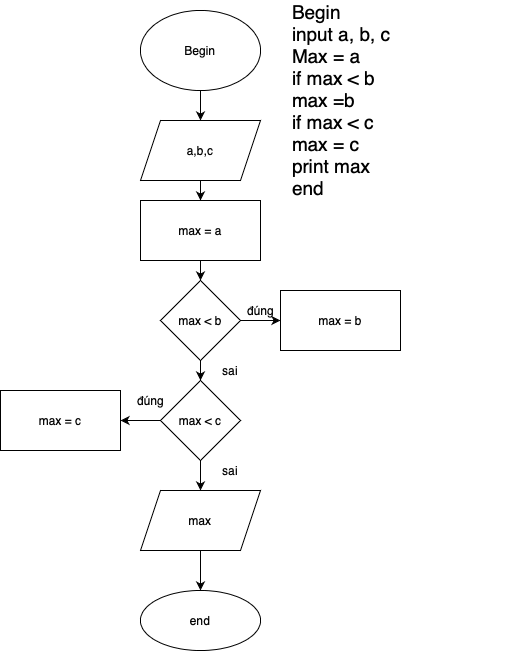

The diagram above was exported from draw.io. Its source (the exported page's mxGraphModel, read from the mxfile embedded in the PNG):
<mxGraphModel dx="766" dy="550" grid="1" gridSize="10" guides="1" tooltips="1" connect="1" arrows="1" fold="1" page="1" pageScale="1" pageWidth="827" pageHeight="1169" math="0" shadow="0">
  <root>
    <mxCell id="0" />
    <mxCell id="1" parent="0" />
    <mxCell id="Z4E5OspRUrIoxEe48GGH-3" value="" style="edgeStyle=orthogonalEdgeStyle;rounded=0;orthogonalLoop=1;jettySize=auto;html=1;" edge="1" parent="1" source="Z4E5OspRUrIoxEe48GGH-1" target="Z4E5OspRUrIoxEe48GGH-2">
      <mxGeometry relative="1" as="geometry" />
    </mxCell>
    <mxCell id="Z4E5OspRUrIoxEe48GGH-1" value="Begin" style="ellipse;whiteSpace=wrap;html=1;" vertex="1" parent="1">
      <mxGeometry x="180" y="40" width="120" height="80" as="geometry" />
    </mxCell>
    <mxCell id="Z4E5OspRUrIoxEe48GGH-5" value="" style="edgeStyle=orthogonalEdgeStyle;rounded=0;orthogonalLoop=1;jettySize=auto;html=1;" edge="1" parent="1" source="Z4E5OspRUrIoxEe48GGH-2">
      <mxGeometry relative="1" as="geometry">
        <mxPoint x="240" y="230" as="targetPoint" />
      </mxGeometry>
    </mxCell>
    <mxCell id="Z4E5OspRUrIoxEe48GGH-2" value="a,b,c&lt;br&gt;" style="shape=parallelogram;perimeter=parallelogramPerimeter;whiteSpace=wrap;html=1;fixedSize=1;" vertex="1" parent="1">
      <mxGeometry x="180" y="150" width="120" height="60" as="geometry" />
    </mxCell>
    <mxCell id="Z4E5OspRUrIoxEe48GGH-7" value="" style="edgeStyle=orthogonalEdgeStyle;rounded=0;orthogonalLoop=1;jettySize=auto;html=1;" edge="1" parent="1">
      <mxGeometry relative="1" as="geometry">
        <mxPoint x="240" y="290" as="sourcePoint" />
        <mxPoint x="240" y="310" as="targetPoint" />
      </mxGeometry>
    </mxCell>
    <mxCell id="Z4E5OspRUrIoxEe48GGH-12" value="max = a" style="rounded=0;whiteSpace=wrap;html=1;" vertex="1" parent="1">
      <mxGeometry x="180" y="230" width="120" height="60" as="geometry" />
    </mxCell>
    <mxCell id="Z4E5OspRUrIoxEe48GGH-15" value="" style="edgeStyle=orthogonalEdgeStyle;rounded=0;orthogonalLoop=1;jettySize=auto;html=1;" edge="1" parent="1" source="Z4E5OspRUrIoxEe48GGH-13" target="Z4E5OspRUrIoxEe48GGH-14">
      <mxGeometry relative="1" as="geometry" />
    </mxCell>
    <mxCell id="Z4E5OspRUrIoxEe48GGH-22" value="" style="edgeStyle=orthogonalEdgeStyle;rounded=0;orthogonalLoop=1;jettySize=auto;html=1;" edge="1" parent="1" source="Z4E5OspRUrIoxEe48GGH-13" target="Z4E5OspRUrIoxEe48GGH-21">
      <mxGeometry relative="1" as="geometry" />
    </mxCell>
    <mxCell id="Z4E5OspRUrIoxEe48GGH-13" value="max &amp;lt; b" style="rhombus;whiteSpace=wrap;html=1;" vertex="1" parent="1">
      <mxGeometry x="200" y="310" width="80" height="80" as="geometry" />
    </mxCell>
    <mxCell id="Z4E5OspRUrIoxEe48GGH-14" value="max = b" style="whiteSpace=wrap;html=1;" vertex="1" parent="1">
      <mxGeometry x="320" y="320" width="120" height="60" as="geometry" />
    </mxCell>
    <mxCell id="Z4E5OspRUrIoxEe48GGH-16" value="đúng" style="text;html=1;align=center;verticalAlign=middle;resizable=0;points=[];autosize=1;strokeColor=none;" vertex="1" parent="1">
      <mxGeometry x="280" y="330" width="40" height="20" as="geometry" />
    </mxCell>
    <mxCell id="Z4E5OspRUrIoxEe48GGH-24" value="" style="edgeStyle=orthogonalEdgeStyle;rounded=0;orthogonalLoop=1;jettySize=auto;html=1;" edge="1" parent="1" source="Z4E5OspRUrIoxEe48GGH-21" target="Z4E5OspRUrIoxEe48GGH-23">
      <mxGeometry relative="1" as="geometry" />
    </mxCell>
    <mxCell id="Z4E5OspRUrIoxEe48GGH-29" value="" style="edgeStyle=orthogonalEdgeStyle;rounded=0;orthogonalLoop=1;jettySize=auto;html=1;" edge="1" parent="1" source="Z4E5OspRUrIoxEe48GGH-21" target="Z4E5OspRUrIoxEe48GGH-28">
      <mxGeometry relative="1" as="geometry" />
    </mxCell>
    <mxCell id="Z4E5OspRUrIoxEe48GGH-21" value="max &amp;lt; c" style="rhombus;whiteSpace=wrap;html=1;" vertex="1" parent="1">
      <mxGeometry x="200" y="410" width="80" height="80" as="geometry" />
    </mxCell>
    <mxCell id="Z4E5OspRUrIoxEe48GGH-23" value="max = c&lt;br&gt;" style="whiteSpace=wrap;html=1;" vertex="1" parent="1">
      <mxGeometry x="40" y="420" width="120" height="60" as="geometry" />
    </mxCell>
    <mxCell id="Z4E5OspRUrIoxEe48GGH-25" value="đúng" style="text;html=1;align=center;verticalAlign=middle;resizable=0;points=[];autosize=1;strokeColor=none;" vertex="1" parent="1">
      <mxGeometry x="170" y="420" width="40" height="20" as="geometry" />
    </mxCell>
    <mxCell id="Z4E5OspRUrIoxEe48GGH-31" value="" style="edgeStyle=orthogonalEdgeStyle;rounded=0;orthogonalLoop=1;jettySize=auto;html=1;" edge="1" parent="1" source="Z4E5OspRUrIoxEe48GGH-28" target="Z4E5OspRUrIoxEe48GGH-30">
      <mxGeometry relative="1" as="geometry" />
    </mxCell>
    <mxCell id="Z4E5OspRUrIoxEe48GGH-28" value="max" style="shape=parallelogram;perimeter=parallelogramPerimeter;whiteSpace=wrap;html=1;fixedSize=1;" vertex="1" parent="1">
      <mxGeometry x="180" y="520" width="120" height="60" as="geometry" />
    </mxCell>
    <mxCell id="Z4E5OspRUrIoxEe48GGH-30" value="end&lt;br&gt;" style="ellipse;whiteSpace=wrap;html=1;" vertex="1" parent="1">
      <mxGeometry x="180" y="620" width="120" height="60" as="geometry" />
    </mxCell>
    <mxCell id="Z4E5OspRUrIoxEe48GGH-32" value="sai" style="text;html=1;strokeColor=none;fillColor=none;align=center;verticalAlign=middle;whiteSpace=wrap;rounded=0;" vertex="1" parent="1">
      <mxGeometry x="250" y="490" width="40" height="20" as="geometry" />
    </mxCell>
    <mxCell id="Z4E5OspRUrIoxEe48GGH-33" value="&lt;font style=&quot;font-size: 19px&quot;&gt;Begin&lt;br&gt;input a, b, c&lt;br&gt;Max = a&lt;br&gt;if max &amp;lt; b&lt;br&gt;max =b&lt;br&gt;if max &amp;lt; c&lt;br&gt;max = c&lt;br&gt;print max&lt;br&gt;end&lt;br&gt;&lt;br&gt;&lt;/font&gt;" style="text;html=1;strokeColor=none;fillColor=none;align=left;verticalAlign=middle;whiteSpace=wrap;rounded=0;" vertex="1" parent="1">
      <mxGeometry x="330" y="30" width="230" height="220" as="geometry" />
    </mxCell>
    <mxCell id="Z4E5OspRUrIoxEe48GGH-34" value="sai" style="text;html=1;strokeColor=none;fillColor=none;align=center;verticalAlign=middle;whiteSpace=wrap;rounded=0;" vertex="1" parent="1">
      <mxGeometry x="250" y="390" width="40" height="20" as="geometry" />
    </mxCell>
  </root>
</mxGraphModel>